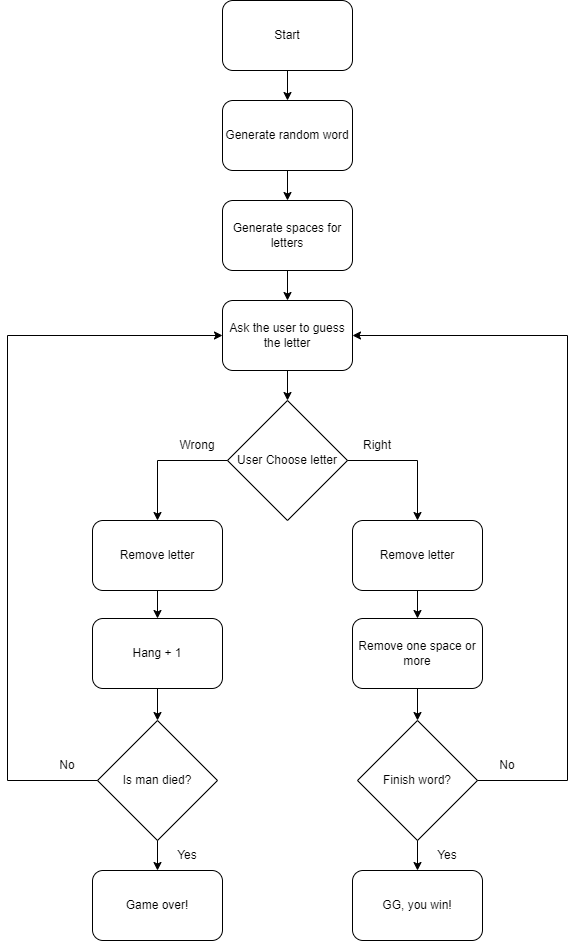

The diagram above was exported from draw.io. Its source (the exported page's mxGraphModel, read from the mxfile embedded in the PNG):
<mxGraphModel dx="652" dy="390" grid="1" gridSize="10" guides="1" tooltips="1" connect="1" arrows="1" fold="1" page="1" pageScale="1" pageWidth="850" pageHeight="1100" math="0" shadow="0">
  <root>
    <mxCell id="0" />
    <mxCell id="1" parent="0" />
    <mxCell id="l1GSv8d0l_lTNqqaDCho-2" value="User Choose letter" style="rhombus;whiteSpace=wrap;html=1;" vertex="1" parent="1">
      <mxGeometry x="340" y="400" width="120" height="120" as="geometry" />
    </mxCell>
    <mxCell id="l1GSv8d0l_lTNqqaDCho-4" value="Generate random word" style="rounded=1;whiteSpace=wrap;html=1;" vertex="1" parent="1">
      <mxGeometry x="335" y="100" width="130" height="70" as="geometry" />
    </mxCell>
    <mxCell id="l1GSv8d0l_lTNqqaDCho-5" value="" style="endArrow=classic;html=1;rounded=0;exitX=0.5;exitY=1;exitDx=0;exitDy=0;entryX=0.5;entryY=0;entryDx=0;entryDy=0;" edge="1" parent="1" target="l1GSv8d0l_lTNqqaDCho-4">
      <mxGeometry width="50" height="50" relative="1" as="geometry">
        <mxPoint x="400" y="70" as="sourcePoint" />
        <mxPoint x="280" y="70" as="targetPoint" />
      </mxGeometry>
    </mxCell>
    <mxCell id="l1GSv8d0l_lTNqqaDCho-7" value="Start" style="rounded=1;whiteSpace=wrap;html=1;" vertex="1" parent="1">
      <mxGeometry x="335" width="130" height="70" as="geometry" />
    </mxCell>
    <mxCell id="l1GSv8d0l_lTNqqaDCho-8" value="Generate spaces for letters" style="rounded=1;whiteSpace=wrap;html=1;" vertex="1" parent="1">
      <mxGeometry x="335" y="200" width="130" height="70" as="geometry" />
    </mxCell>
    <mxCell id="l1GSv8d0l_lTNqqaDCho-9" value="" style="endArrow=classic;html=1;rounded=0;exitX=0.5;exitY=1;exitDx=0;exitDy=0;entryX=0.5;entryY=0;entryDx=0;entryDy=0;" edge="1" parent="1" source="l1GSv8d0l_lTNqqaDCho-4" target="l1GSv8d0l_lTNqqaDCho-8">
      <mxGeometry width="50" height="50" relative="1" as="geometry">
        <mxPoint x="380" y="250" as="sourcePoint" />
        <mxPoint x="430" y="200" as="targetPoint" />
      </mxGeometry>
    </mxCell>
    <mxCell id="l1GSv8d0l_lTNqqaDCho-12" value="Remove letter" style="rounded=1;whiteSpace=wrap;html=1;" vertex="1" parent="1">
      <mxGeometry x="465" y="520" width="130" height="70" as="geometry" />
    </mxCell>
    <mxCell id="l1GSv8d0l_lTNqqaDCho-13" value="Remove letter" style="rounded=1;whiteSpace=wrap;html=1;" vertex="1" parent="1">
      <mxGeometry x="205" y="520" width="130" height="70" as="geometry" />
    </mxCell>
    <mxCell id="l1GSv8d0l_lTNqqaDCho-14" value="" style="endArrow=classic;html=1;rounded=0;exitX=1;exitY=0.5;exitDx=0;exitDy=0;entryX=0.5;entryY=0;entryDx=0;entryDy=0;" edge="1" parent="1" source="l1GSv8d0l_lTNqqaDCho-2" target="l1GSv8d0l_lTNqqaDCho-12">
      <mxGeometry width="50" height="50" relative="1" as="geometry">
        <mxPoint x="380" y="480" as="sourcePoint" />
        <mxPoint x="430" y="430" as="targetPoint" />
        <Array as="points">
          <mxPoint x="530" y="460" />
        </Array>
      </mxGeometry>
    </mxCell>
    <mxCell id="l1GSv8d0l_lTNqqaDCho-16" value="" style="endArrow=classic;html=1;rounded=0;exitX=0;exitY=0.5;exitDx=0;exitDy=0;entryX=0.5;entryY=0;entryDx=0;entryDy=0;" edge="1" parent="1" source="l1GSv8d0l_lTNqqaDCho-2" target="l1GSv8d0l_lTNqqaDCho-13">
      <mxGeometry width="50" height="50" relative="1" as="geometry">
        <mxPoint x="380" y="480" as="sourcePoint" />
        <mxPoint x="430" y="430" as="targetPoint" />
        <Array as="points">
          <mxPoint x="270" y="460" />
        </Array>
      </mxGeometry>
    </mxCell>
    <mxCell id="l1GSv8d0l_lTNqqaDCho-17" value="Right" style="text;html=1;strokeColor=none;fillColor=none;align=center;verticalAlign=middle;whiteSpace=wrap;rounded=0;" vertex="1" parent="1">
      <mxGeometry x="460" y="430" width="60" height="30" as="geometry" />
    </mxCell>
    <mxCell id="l1GSv8d0l_lTNqqaDCho-18" value="Wrong" style="text;html=1;strokeColor=none;fillColor=none;align=center;verticalAlign=middle;whiteSpace=wrap;rounded=0;" vertex="1" parent="1">
      <mxGeometry x="280" y="430" width="60" height="30" as="geometry" />
    </mxCell>
    <mxCell id="l1GSv8d0l_lTNqqaDCho-21" value="Ask the user to guess the letter" style="rounded=1;whiteSpace=wrap;html=1;" vertex="1" parent="1">
      <mxGeometry x="335" y="300" width="130" height="70" as="geometry" />
    </mxCell>
    <mxCell id="l1GSv8d0l_lTNqqaDCho-22" value="" style="endArrow=classic;html=1;rounded=0;exitX=0.5;exitY=1;exitDx=0;exitDy=0;entryX=0.5;entryY=0;entryDx=0;entryDy=0;" edge="1" parent="1" source="l1GSv8d0l_lTNqqaDCho-8" target="l1GSv8d0l_lTNqqaDCho-21">
      <mxGeometry width="50" height="50" relative="1" as="geometry">
        <mxPoint x="380" y="320" as="sourcePoint" />
        <mxPoint x="430" y="270" as="targetPoint" />
      </mxGeometry>
    </mxCell>
    <mxCell id="l1GSv8d0l_lTNqqaDCho-23" value="" style="endArrow=classic;html=1;rounded=0;exitX=0.5;exitY=1;exitDx=0;exitDy=0;entryX=0.5;entryY=0;entryDx=0;entryDy=0;" edge="1" parent="1" source="l1GSv8d0l_lTNqqaDCho-21" target="l1GSv8d0l_lTNqqaDCho-2">
      <mxGeometry width="50" height="50" relative="1" as="geometry">
        <mxPoint x="400" y="490" as="sourcePoint" />
        <mxPoint x="450" y="440" as="targetPoint" />
      </mxGeometry>
    </mxCell>
    <mxCell id="l1GSv8d0l_lTNqqaDCho-25" value="Remove one space or more" style="rounded=1;whiteSpace=wrap;html=1;" vertex="1" parent="1">
      <mxGeometry x="465" y="618" width="130" height="70" as="geometry" />
    </mxCell>
    <mxCell id="l1GSv8d0l_lTNqqaDCho-26" value="Hang + 1" style="rounded=1;whiteSpace=wrap;html=1;" vertex="1" parent="1">
      <mxGeometry x="205" y="618" width="130" height="70" as="geometry" />
    </mxCell>
    <mxCell id="l1GSv8d0l_lTNqqaDCho-27" value="" style="endArrow=classic;html=1;rounded=0;exitX=0.5;exitY=1;exitDx=0;exitDy=0;entryX=0.5;entryY=0;entryDx=0;entryDy=0;" edge="1" parent="1" source="l1GSv8d0l_lTNqqaDCho-13" target="l1GSv8d0l_lTNqqaDCho-26">
      <mxGeometry width="50" height="50" relative="1" as="geometry">
        <mxPoint x="400" y="640" as="sourcePoint" />
        <mxPoint x="450" y="590" as="targetPoint" />
      </mxGeometry>
    </mxCell>
    <mxCell id="l1GSv8d0l_lTNqqaDCho-28" value="" style="endArrow=classic;html=1;rounded=0;exitX=0.5;exitY=1;exitDx=0;exitDy=0;entryX=0.5;entryY=0;entryDx=0;entryDy=0;" edge="1" parent="1" source="l1GSv8d0l_lTNqqaDCho-12" target="l1GSv8d0l_lTNqqaDCho-25">
      <mxGeometry width="50" height="50" relative="1" as="geometry">
        <mxPoint x="400" y="640" as="sourcePoint" />
        <mxPoint x="450" y="590" as="targetPoint" />
      </mxGeometry>
    </mxCell>
    <mxCell id="l1GSv8d0l_lTNqqaDCho-29" value="Finish word?" style="rhombus;whiteSpace=wrap;html=1;" vertex="1" parent="1">
      <mxGeometry x="470" y="720" width="120" height="120" as="geometry" />
    </mxCell>
    <mxCell id="l1GSv8d0l_lTNqqaDCho-30" value="Is man died?" style="rhombus;whiteSpace=wrap;html=1;" vertex="1" parent="1">
      <mxGeometry x="210" y="720" width="120" height="120" as="geometry" />
    </mxCell>
    <mxCell id="l1GSv8d0l_lTNqqaDCho-31" value="" style="endArrow=classic;html=1;rounded=0;exitX=0.5;exitY=1;exitDx=0;exitDy=0;" edge="1" parent="1" source="l1GSv8d0l_lTNqqaDCho-26" target="l1GSv8d0l_lTNqqaDCho-30">
      <mxGeometry width="50" height="50" relative="1" as="geometry">
        <mxPoint x="400" y="750" as="sourcePoint" />
        <mxPoint x="450" y="700" as="targetPoint" />
      </mxGeometry>
    </mxCell>
    <mxCell id="l1GSv8d0l_lTNqqaDCho-32" value="" style="endArrow=classic;html=1;rounded=0;exitX=0.5;exitY=1;exitDx=0;exitDy=0;entryX=0.5;entryY=0;entryDx=0;entryDy=0;" edge="1" parent="1" source="l1GSv8d0l_lTNqqaDCho-25" target="l1GSv8d0l_lTNqqaDCho-29">
      <mxGeometry width="50" height="50" relative="1" as="geometry">
        <mxPoint x="400" y="750" as="sourcePoint" />
        <mxPoint x="450" y="700" as="targetPoint" />
      </mxGeometry>
    </mxCell>
    <mxCell id="l1GSv8d0l_lTNqqaDCho-33" value="GG, you win!" style="rounded=1;whiteSpace=wrap;html=1;" vertex="1" parent="1">
      <mxGeometry x="465" y="870" width="130" height="70" as="geometry" />
    </mxCell>
    <mxCell id="l1GSv8d0l_lTNqqaDCho-34" value="Game over!" style="rounded=1;whiteSpace=wrap;html=1;" vertex="1" parent="1">
      <mxGeometry x="205" y="870" width="130" height="70" as="geometry" />
    </mxCell>
    <mxCell id="l1GSv8d0l_lTNqqaDCho-35" value="" style="endArrow=classic;html=1;rounded=0;exitX=0.5;exitY=1;exitDx=0;exitDy=0;entryX=0.5;entryY=0;entryDx=0;entryDy=0;" edge="1" parent="1" source="l1GSv8d0l_lTNqqaDCho-30" target="l1GSv8d0l_lTNqqaDCho-34">
      <mxGeometry width="50" height="50" relative="1" as="geometry">
        <mxPoint x="400" y="820" as="sourcePoint" />
        <mxPoint x="450" y="770" as="targetPoint" />
      </mxGeometry>
    </mxCell>
    <mxCell id="l1GSv8d0l_lTNqqaDCho-36" value="" style="endArrow=classic;html=1;rounded=0;exitX=0.5;exitY=1;exitDx=0;exitDy=0;" edge="1" parent="1" source="l1GSv8d0l_lTNqqaDCho-29" target="l1GSv8d0l_lTNqqaDCho-33">
      <mxGeometry width="50" height="50" relative="1" as="geometry">
        <mxPoint x="400" y="820" as="sourcePoint" />
        <mxPoint x="450" y="770" as="targetPoint" />
      </mxGeometry>
    </mxCell>
    <mxCell id="l1GSv8d0l_lTNqqaDCho-37" value="Yes" style="text;html=1;strokeColor=none;fillColor=none;align=center;verticalAlign=middle;whiteSpace=wrap;rounded=0;" vertex="1" parent="1">
      <mxGeometry x="530" y="840" width="60" height="30" as="geometry" />
    </mxCell>
    <mxCell id="l1GSv8d0l_lTNqqaDCho-38" value="Yes" style="text;html=1;strokeColor=none;fillColor=none;align=center;verticalAlign=middle;whiteSpace=wrap;rounded=0;" vertex="1" parent="1">
      <mxGeometry x="270" y="840" width="60" height="30" as="geometry" />
    </mxCell>
    <mxCell id="l1GSv8d0l_lTNqqaDCho-39" value="" style="endArrow=classic;html=1;rounded=0;exitX=1;exitY=0.5;exitDx=0;exitDy=0;entryX=1;entryY=0.5;entryDx=0;entryDy=0;" edge="1" parent="1" source="l1GSv8d0l_lTNqqaDCho-29" target="l1GSv8d0l_lTNqqaDCho-21">
      <mxGeometry width="50" height="50" relative="1" as="geometry">
        <mxPoint x="400" y="780" as="sourcePoint" />
        <mxPoint x="650" y="780" as="targetPoint" />
        <Array as="points">
          <mxPoint x="680" y="780" />
          <mxPoint x="680" y="335" />
        </Array>
      </mxGeometry>
    </mxCell>
    <mxCell id="l1GSv8d0l_lTNqqaDCho-41" value="" style="endArrow=classic;html=1;rounded=0;entryX=0;entryY=0.5;entryDx=0;entryDy=0;exitX=0;exitY=0.5;exitDx=0;exitDy=0;" edge="1" parent="1" source="l1GSv8d0l_lTNqqaDCho-30" target="l1GSv8d0l_lTNqqaDCho-21">
      <mxGeometry width="50" height="50" relative="1" as="geometry">
        <mxPoint x="110" y="620" as="sourcePoint" />
        <mxPoint x="280" y="550" as="targetPoint" />
        <Array as="points">
          <mxPoint x="120" y="780" />
          <mxPoint x="120" y="335" />
        </Array>
      </mxGeometry>
    </mxCell>
    <mxCell id="l1GSv8d0l_lTNqqaDCho-42" value="No" style="text;html=1;strokeColor=none;fillColor=none;align=center;verticalAlign=middle;whiteSpace=wrap;rounded=0;" vertex="1" parent="1">
      <mxGeometry x="590" y="750" width="60" height="30" as="geometry" />
    </mxCell>
    <mxCell id="l1GSv8d0l_lTNqqaDCho-43" value="No" style="text;html=1;strokeColor=none;fillColor=none;align=center;verticalAlign=middle;whiteSpace=wrap;rounded=0;" vertex="1" parent="1">
      <mxGeometry x="150" y="750" width="60" height="30" as="geometry" />
    </mxCell>
  </root>
</mxGraphModel>